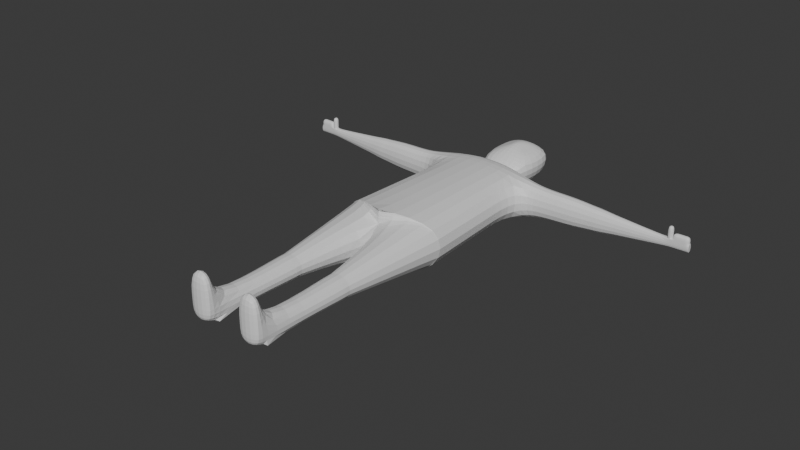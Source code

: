 # Source: placeholderguy.blend  (saved by Blender 5.3.31; exported with 4.5.12 LTS)
import bpy
from mathutils import Matrix  # noqa: F401  (used for matrix-valued properties, if any)

bpy.ops.wm.read_factory_settings(use_empty=True)
scene = bpy.context.scene
scene.name = 'Scene'

# ---- collections
col_collection = bpy.data.collections.new('Collection'); scene.collection.children.link(col_collection)

# ---- materials (node trees are filled in below, after node groups)
mat_material = bpy.data.materials.new('Material')
mat_material.alpha_threshold = 0.0
mat_material.use_backface_culling_lightprobe_volume = False
mat_material.roughness = 0.5
mat_material.line_color = (0.0, 0.0, 0.0, 1.0)

# ---- material node trees
mat_material.use_nodes = True; mat_material.node_tree.nodes.clear()
_N = mat_material.node_tree.nodes; _L = mat_material.node_tree.links
n0 = _N.new('ShaderNodeOutputMaterial'); n0.name = 'Material Output'; n0.location = (200, 100)
n1 = _N.new('ShaderNodeBsdfPrincipled'); n1.name = 'Principled BSDF'; n1.location = (-200, 100)
n1.inputs[10].default_value = 0.005
_L.new(n1.outputs[0], n0.inputs[0])
n0.is_active_output = True

# ---- world
world_world = bpy.data.worlds.new('World'); scene.world = world_world
world_world.use_nodes = True; world_world.node_tree.nodes.clear()
_N = world_world.node_tree.nodes; _L = world_world.node_tree.links
n0 = _N.new('ShaderNodeOutputWorld'); n0.name = 'World Output'; n0.location = (200, 100)
n1 = _N.new('ShaderNodeBackground'); n1.name = 'Background'; n1.location = (-200, 100)
n1.inputs[0].default_value = (0.05088, 0.05088, 0.05088, 1.0)
_L.new(n1.outputs[0], n0.inputs[0])
n0.is_active_output = True
world_world.color = (0.05088, 0.05088, 0.05088)
world_world.sun_shadow_jitter_overblur = 0.0

# ---- meshes
me_cube = bpy.data.meshes.new('Cube')
me_cube.from_pydata([(0.2598, 3.621, -0.1031), (1.0, -2.829, -0.2866), (0.2598, 3.621, 0.08743), (1.0, -2.829, 0.2709), (0.8851, 3.37, 0.2389), (0.8851, 3.37, -0.2545), (0.333, 3.808, 0.08078), (0.2598, 4.126, -0.1031), (0.5565, 4.219, 0.1627), (0.4342, 4.446, -0.167), (0.5565, 6.401, 0.1627), (0.4342, 6.149, -0.167), (0.2162, 6.584, 0.03796), (0.1687, 6.292, -0.06964), (0.1622, 4.992, 0.2328), (0.1622, 5.628, 0.2328), (0.9029, 2.257, -0.2595), (0.9029, 2.257, 0.2439), (1.276, 3.268, -0.1946), (1.276, 3.268, 0.179), (1.29, 2.426, -0.1984), (1.29, 2.426, 0.1827), (1.832, 3.316, -0.1946), (1.832, 3.316, 0.179), (1.846, 2.473, -0.1984), (1.846, 2.473, 0.1827), (3.631, 3.168, -0.06145), (3.631, 3.168, 0.04583), (3.635, 2.926, -0.06253), (3.635, 2.926, 0.04691), (4.025, 3.202, -0.06145), (4.025, 3.202, 0.04583), (4.028, 2.96, -0.06253), (4.028, 2.96, 0.04691), (4.025, 3.202, -0.06145), (4.025, 3.202, 0.04583), (4.028, 2.96, -0.06253), (4.028, 2.96, 0.04691), (3.631, 3.168, 0.04583), (3.635, 2.926, 0.04691), (4.025, 3.202, 0.04583), (4.028, 2.96, 0.04691), (3.729, 3.177, -0.06145), (3.733, 2.935, -0.06253), (3.733, 2.935, 0.04691), (3.729, 3.177, 0.04583), (3.733, 2.935, 0.04691), (3.729, 3.177, 0.04583), (3.631, 3.168, 0.04583), (3.635, 2.926, 0.04691), (3.729, 3.177, 0.04583), (3.733, 2.935, 0.04691), (4.025, 3.206, 0.1176), (4.028, 2.964, 0.1187), (3.733, 2.939, 0.1187), (3.729, 3.181, 0.1176), (3.631, 3.172, 0.1176), (3.635, 2.931, 0.1187), (3.729, 3.181, 0.1176), (3.733, 2.939, 0.1187), (3.631, 3.177, 0.1897), (3.634, 2.935, 0.1908), (3.729, 3.185, 0.1897), (3.733, 2.943, 0.1908), (2.738, 2.699, -0.1306), (2.738, 2.699, 0.115), (2.729, 3.242, -0.1282), (2.729, 3.242, 0.1126), (2.841, 2.725, -0.1228), (2.639, 2.674, -0.1381), (2.639, 2.674, 0.1225), (2.841, 2.725, 0.1071), (2.833, 3.234, -0.1205), (2.63, 3.25, -0.1356), (2.63, 3.25, 0.1199), (2.833, 3.234, 0.1049), (1.192e-07, -3.805, -0.3887), (1.192e-07, 3.37, 0.3125), (1.192e-07, -3.805, 0.3552), (1.192e-07, 3.37, -0.346), (1.192e-07, 3.621, 0.1103), (1.192e-07, 3.621, -0.1438), (1.192e-07, 3.808, 0.1015), (1.192e-07, 4.126, -0.1438), (1.192e-07, 4.219, 0.2108), (1.192e-07, 4.446, -0.2292), (1.192e-07, 6.401, 0.2108), (1.192e-07, 6.149, -0.2292), (1.192e-07, 6.584, 0.04432), (1.192e-07, 6.292, -0.09926), (1.192e-07, 4.992, 0.3043), (1.192e-07, 5.628, 0.3043), (1.192e-07, 2.257, -0.3526), (1.192e-07, 2.257, 0.3191), (0.3191, -11.14, 0.09302), (0.6809, -11.14, 0.09302), (0.6809, -11.14, -0.1086), (0.3191, -11.14, -0.1086), (0.746, -7.444, -0.145), (0.746, -7.444, 0.1294), (0.254, -7.444, 0.1294), (0.254, -7.444, -0.145), (0.254, -7.629, 0.1294), (0.254, -7.258, 0.1294), (0.746, -7.258, 0.1294), (0.746, -7.629, 0.1294), (0.746, -7.629, -0.145), (0.746, -7.258, -0.145), (0.254, -7.258, -0.145), (0.254, -7.629, -0.145), (0.6809, -11.14, -0.1086), (0.3191, -11.14, -0.1086), (0.2672, -11.69, 0.09302), (0.7328, -11.69, 0.09302), (0.7328, -11.69, -0.1086), (0.2672, -11.69, -0.1086), (0.3191, -11.14, 0.4557), (0.6809, -11.14, 0.4557), (0.2672, -11.69, 0.4557), (0.7328, -11.69, 0.4557), (1.0, -2.829, -0.2866), (1.0, -2.829, 0.2709), (1.192e-07, -3.805, -0.2866), (1.192e-07, -3.805, 0.2709), (1.0, -2.829, -0.2866), (1.0, -2.829, 0.2709), (1.192e-07, -3.805, -0.2866), (1.192e-07, -3.805, 0.2709), (1.192e-07, -3.805, 0.2709), (1.0, -2.829, 0.2709), (1.0, -2.829, -0.2866), (1.192e-07, -3.805, -0.2866), (0.254, -7.258, 0.1294), (0.254, -7.258, -0.145), (0.746, -7.258, -0.145), (0.746, -7.258, 0.1294), (0.9655, -1.022, -0.2769), (0.9374, 0.4507, -0.2691), (0.9655, -1.022, 0.2613), (0.9374, 0.4507, 0.2535), (1.192e-07, -1.518, 0.3416), (1.192e-07, -0.02955, 0.3327), (1.192e-07, -0.02951, -0.3662), (1.192e-07, -1.518, -0.3751), (2.26, 2.578, 0.1512), (2.26, 2.578, -0.1669), (2.249, 3.282, -0.1637), (2.249, 3.282, 0.1481), (2.378, 2.588, -0.1641), (2.367, 3.279, -0.161), (2.378, 2.588, 0.1485), (2.367, 3.279, 0.1454), (3.839, 3.186, -0.06145), (3.843, 2.944, 0.04691), (3.843, 2.944, 0.04691), (3.843, 2.944, -0.06253), (3.839, 3.186, 0.04583), (3.839, 3.186, 0.04583), (3.843, 2.948, 0.1187), (3.839, 3.19, 0.1176), (3.922, 3.193, -0.06145), (3.926, 2.951, 0.04691), (3.926, 2.951, 0.04691), (3.926, 2.955, 0.1187), (3.926, 2.951, -0.06253), (3.922, 3.193, 0.04583), (3.922, 3.193, 0.04583), (3.922, 3.197, 0.1176)], [], [(115, 114, 113, 112), (5, 4, 19, 18), (92, 79, 5, 16), (0, 2, 4, 5), (81, 0, 5, 79), (80, 2, 6, 82), (2, 0, 7, 6), (6, 7, 9, 8), (82, 6, 8, 84), (10, 11, 13, 12), (8, 9, 11, 10), (86, 10, 12, 88), (90, 14, 15, 91), (84, 8, 14, 90), (8, 10, 15, 14), (21, 20, 24, 25), (4, 17, 21, 19), (16, 5, 18, 20), (17, 16, 20, 21), (20, 18, 22, 24), (19, 21, 25, 23), (18, 19, 23, 22), (164, 160, 30, 32), (71, 75, 67, 65), (68, 71, 65, 64), (31, 33, 37, 35), (33, 31, 40, 41), (160, 165, 31, 30), (161, 164, 32, 33), (36, 34, 35, 37), (30, 31, 35, 34), (33, 32, 36, 37), (32, 30, 34, 36), (162, 41, 53, 163), (45, 27, 38, 47), (27, 29, 39, 38), (161, 33, 41, 162), (29, 44, 46, 39), (156, 45, 47, 157), (38, 39, 49, 48), (29, 28, 43, 44), (26, 27, 45, 42), (28, 26, 42, 43), (50, 48, 56, 58), (46, 47, 50, 51), (47, 38, 48, 50), (39, 46, 51, 49), (167, 163, 53, 52), (56, 57, 61, 60), (157, 47, 55, 159), (49, 51, 59, 57), (48, 49, 57, 56), (47, 46, 54, 55), (51, 50, 58, 59), (41, 40, 52, 53), (60, 61, 63, 62), (59, 58, 62, 63), (58, 56, 60, 62), (57, 59, 63, 61), (75, 72, 66, 67), (72, 68, 64, 66), (67, 66, 73, 74), (65, 67, 74, 70), (66, 64, 69, 73), (64, 65, 70, 69), (68, 72, 26, 28), (150, 148, 69, 70), (71, 68, 28, 29), (148, 149, 73, 69), (75, 71, 29, 27), (151, 150, 70, 74), (72, 75, 27, 26), (149, 151, 74, 73), (11, 87, 89, 13), (13, 89, 88, 12), (10, 86, 91, 15), (9, 85, 87, 11), (0, 81, 83, 7), (7, 83, 85, 9), (2, 80, 77, 4), (17, 4, 77, 93), (97, 96, 114, 115), (106, 109, 101, 98), (94, 97, 115, 112), (97, 96, 110, 111), (109, 102, 100, 101), (105, 106, 98, 99), (102, 105, 99, 100), (94, 112, 118, 116), (101, 100, 103, 108), (99, 98, 107, 104), (98, 101, 108, 107), (100, 99, 104, 103), (102, 109, 97, 94), (1, 3, 129, 130), (105, 102, 94, 95), (76, 1, 130, 131), (106, 105, 95, 96), (3, 78, 128, 129), (108, 103, 132, 133), (109, 106, 96, 97), (96, 95, 113, 114), (117, 116, 118, 119), (112, 113, 119, 118), (95, 94, 116, 117), (113, 95, 117, 119), (78, 3, 121, 123), (1, 76, 122, 120), (3, 1, 120, 121), (76, 78, 123, 122), (122, 123, 127, 126), (121, 120, 124, 125), (120, 122, 126, 124), (123, 121, 125, 127), (129, 128, 132, 135), (128, 131, 133, 132), (130, 129, 135, 134), (131, 130, 134, 133), (78, 76, 131, 128), (103, 104, 135, 132), (107, 108, 133, 134), (104, 107, 134, 135), (139, 141, 140, 138), (137, 139, 138, 136), (142, 137, 136, 143), (76, 143, 136, 1), (137, 16, 17, 139), (1, 136, 138, 3), (142, 92, 16, 137), (139, 17, 93, 141), (3, 138, 140, 78), (22, 23, 147, 146), (23, 25, 144, 147), (24, 22, 146, 145), (25, 24, 145, 144), (146, 147, 151, 149), (147, 144, 150, 151), (145, 146, 149, 148), (144, 145, 148, 150), (166, 157, 159, 167), (55, 54, 158, 159), (165, 156, 157, 166), (44, 153, 154, 46), (46, 154, 158, 54), (44, 43, 155, 153), (42, 45, 156, 152), (43, 42, 152, 155), (31, 165, 166, 40), (40, 166, 167, 52), (159, 158, 163, 167), (153, 161, 162, 154), (154, 162, 163, 158), (153, 155, 164, 161), (152, 156, 165, 160), (155, 152, 160, 164)])
_uv = me_cube.uv_layers.new(name='UVMap')
_uv.uv.foreach_set('vector', [0.25, 0.5, 0.375, 0.5, 0.375, 0.75, 0.25, 0.75, 0.625, 0.5, 0.625, 0.75, 0.625, 0.75, 0.625, 0.5, 0.5862, 0.375, 0.625, 0.375, 0.625, 0.5, 0.5862, 0.5, 0.6454, 0.5204, 0.6454, 0.7296, 0.625, 0.75, 0.625, 0.5, 0.75, 0.5204, 0.6454, 0.5204, 0.625, 0.5, 0.75, 0.5, 0.75, 0.7296, 0.6454, 0.7296, 0.6454, 0.7296, 0.75, 0.7296, 0.6454, 0.7296, 0.6454, 0.5204, 0.6454, 0.5204, 0.6454, 0.7296, 0.6454, 0.7296, 0.6454, 0.5204, 0.6454, 0.5204, 0.6454, 0.7296, 0.75, 0.7296, 0.6454, 0.7296, 0.6454, 0.7296, 0.75, 0.7296, 0.6454, 0.7296, 0.6454, 0.5204, 0.6454, 0.5204, 0.6454, 0.7296, 0.6454, 0.7296, 0.6454, 0.5204, 0.6454, 0.5204, 0.6454, 0.7296, 0.75, 0.7296, 0.6454, 0.7296, 0.6454, 0.7296, 0.75, 0.7296, 0.75, 0.7296, 0.6454, 0.7296, 0.6454, 0.7296, 0.75, 0.7296, 0.75, 0.7296, 0.6454, 0.7296, 0.6454, 0.7296, 0.75, 0.7296, 0.6454, 0.7296, 0.6454, 0.7296, 0.6454, 0.7296, 0.6454, 0.7296, 0.5862, 0.75, 0.5862, 0.5, 0.5862, 0.5, 0.5862, 0.75, 0.625, 0.75, 0.5862, 0.75, 0.5862, 0.75, 0.625, 0.75, 0.5862, 0.5, 0.625, 0.5, 0.625, 0.5, 0.5862, 0.5, 0.5862, 0.75, 0.5862, 0.5, 0.5862, 0.5, 0.5862, 0.75, 0.5862, 0.5, 0.625, 0.5, 0.625, 0.5, 0.5862, 0.5, 0.625, 0.75, 0.5862, 0.75, 0.5862, 0.75, 0.625, 0.75, 0.625, 0.5, 0.625, 0.75, 0.625, 0.75, 0.625, 0.5, 0.5862, 0.5, 0.625, 0.5, 0.625, 0.5, 0.5862, 0.5, 0.5862, 0.75, 0.625, 0.75, 0.625, 0.75, 0.5862, 0.75, 0.5862, 0.5, 0.5862, 0.75, 0.5862, 0.75, 0.5862, 0.5, 0.625, 0.75, 0.5862, 0.75, 0.5862, 0.75, 0.625, 0.75, 0.5862, 0.75, 0.625, 0.75, 0.625, 0.75, 0.5862, 0.75, 0.625, 0.5, 0.625, 0.75, 0.625, 0.75, 0.625, 0.5, 0.5862, 0.75, 0.5862, 0.5, 0.5862, 0.5, 0.5862, 0.75, 0.5862, 0.5, 0.625, 0.5, 0.625, 0.75, 0.5862, 0.75, 0.625, 0.5, 0.625, 0.75, 0.625, 0.75, 0.625, 0.5, 0.5862, 0.75, 0.5862, 0.5, 0.5862, 0.5, 0.5862, 0.75, 0.5862, 0.5, 0.625, 0.5, 0.625, 0.5, 0.5862, 0.5, 0.5862, 0.75, 0.5862, 0.75, 0.5862, 0.75, 0.5862, 0.75, 0.625, 0.75, 0.625, 0.75, 0.625, 0.75, 0.625, 0.75, 0.625, 0.75, 0.5862, 0.75, 0.5862, 0.75, 0.625, 0.75, 0.5862, 0.75, 0.5862, 0.75, 0.5862, 0.75, 0.5862, 0.75, 0.5862, 0.75, 0.5862, 0.75, 0.5862, 0.75, 0.5862, 0.75, 0.625, 0.75, 0.625, 0.75, 0.625, 0.75, 0.625, 0.75, 0.625, 0.75, 0.5862, 0.75, 0.5862, 0.75, 0.625, 0.75, 0.5862, 0.75, 0.5862, 0.5, 0.5862, 0.5, 0.5862, 0.75, 0.625, 0.5, 0.625, 0.75, 0.625, 0.75, 0.625, 0.5, 0.5862, 0.5, 0.625, 0.5, 0.625, 0.5, 0.5862, 0.5, 0.625, 0.75, 0.625, 0.75, 0.625, 0.75, 0.625, 0.75, 0.5862, 0.75, 0.625, 0.75, 0.625, 0.75, 0.5862, 0.75, 0.625, 0.75, 0.625, 0.75, 0.625, 0.75, 0.625, 0.75, 0.5862, 0.75, 0.5862, 0.75, 0.5862, 0.75, 0.5862, 0.75, 0.625, 0.75, 0.5862, 0.75, 0.5862, 0.75, 0.625, 0.75, 0.625, 0.75, 0.5862, 0.75, 0.5862, 0.75, 0.625, 0.75, 0.625, 0.75, 0.625, 0.75, 0.625, 0.75, 0.625, 0.75, 0.5862, 0.75, 0.5862, 0.75, 0.5862, 0.75, 0.5862, 0.75, 0.625, 0.75, 0.5862, 0.75, 0.5862, 0.75, 0.625, 0.75, 0.625, 0.75, 0.5862, 0.75, 0.5862, 0.75, 0.625, 0.75, 0.5862, 0.75, 0.625, 0.75, 0.625, 0.75, 0.5862, 0.75, 0.5862, 0.75, 0.625, 0.75, 0.625, 0.75, 0.5862, 0.75, 0.625, 0.75, 0.5862, 0.75, 0.5862, 0.75, 0.625, 0.75, 0.5862, 0.75, 0.625, 0.75, 0.625, 0.75, 0.5862, 0.75, 0.625, 0.75, 0.625, 0.75, 0.625, 0.75, 0.625, 0.75, 0.5862, 0.75, 0.5862, 0.75, 0.5862, 0.75, 0.5862, 0.75, 0.625, 0.75, 0.625, 0.5, 0.625, 0.5, 0.625, 0.75, 0.625, 0.5, 0.5862, 0.5, 0.5862, 0.5, 0.625, 0.5, 0.625, 0.75, 0.625, 0.5, 0.625, 0.5, 0.625, 0.75, 0.5862, 0.75, 0.625, 0.75, 0.625, 0.75, 0.5862, 0.75, 0.625, 0.5, 0.5862, 0.5, 0.5862, 0.5, 0.625, 0.5, 0.5862, 0.5, 0.5862, 0.75, 0.5862, 0.75, 0.5862, 0.5, 0.5862, 0.5, 0.625, 0.5, 0.625, 0.5, 0.5862, 0.5, 0.5862, 0.75, 0.5862, 0.5, 0.5862, 0.5, 0.5862, 0.75, 0.5862, 0.75, 0.5862, 0.5, 0.5862, 0.5, 0.5862, 0.75, 0.5862, 0.5, 0.625, 0.5, 0.625, 0.5, 0.5862, 0.5, 0.625, 0.75, 0.5862, 0.75, 0.5862, 0.75, 0.625, 0.75, 0.625, 0.75, 0.5862, 0.75, 0.5862, 0.75, 0.625, 0.75, 0.625, 0.5, 0.625, 0.75, 0.625, 0.75, 0.625, 0.5, 0.625, 0.5, 0.625, 0.75, 0.625, 0.75, 0.625, 0.5, 0.6454, 0.5204, 0.75, 0.5204, 0.75, 0.5204, 0.6454, 0.5204, 0.6454, 0.5204, 0.75, 0.5204, 0.75, 0.7296, 0.6454, 0.7296, 0.6454, 0.7296, 0.75, 0.7296, 0.75, 0.7296, 0.6454, 0.7296, 0.6454, 0.5204, 0.75, 0.5204, 0.75, 0.5204, 0.6454, 0.5204, 0.6454, 0.5204, 0.75, 0.5204, 0.75, 0.5204, 0.6454, 0.5204, 0.6454, 0.5204, 0.75, 0.5204, 0.75, 0.5204, 0.6454, 0.5204, 0.6454, 0.7296, 0.75, 0.7296, 0.75, 0.75, 0.625, 0.75, 0.5862, 0.75, 0.625, 0.75, 0.625, 0.875, 0.5862, 0.875, 0.375, 0.375, 0.375, 0.5, 0.375, 0.5, 0.375, 0.375, 0.375, 0.5, 0.375, 0.375, 0.375, 0.375, 0.375, 0.5, 0.25, 0.75, 0.25, 0.5, 0.25, 0.5, 0.25, 0.75, 0.25, 0.5, 0.375, 0.5, 0.375, 0.5, 0.25, 0.5, 0.25, 0.5, 0.25, 0.75, 0.25, 0.75, 0.25, 0.5, 0.375, 0.75, 0.375, 0.5, 0.375, 0.5, 0.375, 0.75, 0.375, 0.875, 0.375, 0.75, 0.375, 0.75, 0.375, 0.875, 0.25, 0.75, 0.25, 0.75, 0.25, 0.75, 0.25, 0.75, 0.25, 0.5, 0.25, 0.75, 0.25, 0.75, 0.25, 0.5, 0.375, 0.75, 0.375, 0.5, 0.375, 0.5, 0.375, 0.75, 0.375, 0.5, 0.375, 0.375, 0.375, 0.375, 0.375, 0.5, 0.375, 0.875, 0.375, 0.75, 0.375, 0.75, 0.375, 0.875, 0.25, 0.75, 0.25, 0.5, 0.25, 0.5, 0.25, 0.75, 0.375, 0.5, 0.375, 0.75, 0.375, 0.75, 0.375, 0.5, 0.375, 0.75, 0.375, 0.875, 0.375, 0.875, 0.375, 0.75, 0.375, 0.375, 0.375, 0.5, 0.375, 0.5, 0.375, 0.375, 0.375, 0.5, 0.375, 0.75, 0.375, 0.75, 0.375, 0.5, 0.375, 0.75, 0.375, 0.875, 0.375, 0.875, 0.375, 0.75, 0.25, 0.5, 0.25, 0.75, 0.25, 0.75, 0.25, 0.5, 0.375, 0.375, 0.375, 0.5, 0.375, 0.5, 0.375, 0.375, 0.375, 0.5, 0.375, 0.75, 0.375, 0.75, 0.375, 0.5, 0.375, 0.75, 0.375, 0.875, 0.375, 0.875, 0.375, 0.75, 0.25, 0.75, 0.375, 0.75, 0.375, 0.75, 0.25, 0.75, 0.375, 0.75, 0.375, 0.875, 0.375, 0.875, 0.375, 0.75, 0.375, 0.75, 0.375, 0.75, 0.375, 0.75, 0.375, 0.75, 0.375, 0.875, 0.375, 0.75, 0.375, 0.75, 0.375, 0.875, 0.375, 0.5, 0.375, 0.375, 0.375, 0.375, 0.375, 0.5, 0.375, 0.75, 0.375, 0.5, 0.375, 0.5, 0.375, 0.75, 0.25, 0.5, 0.25, 0.75, 0.25, 0.75, 0.25, 0.5, 0.25, 0.5, 0.25, 0.75, 0.25, 0.75, 0.25, 0.5, 0.375, 0.75, 0.375, 0.5, 0.375, 0.5, 0.375, 0.75, 0.375, 0.5, 0.375, 0.375, 0.375, 0.375, 0.375, 0.5, 0.375, 0.875, 0.375, 0.75, 0.375, 0.75, 0.375, 0.875, 0.375, 0.75, 0.375, 0.875, 0.375, 0.875, 0.375, 0.75, 0.25, 0.75, 0.25, 0.5, 0.25, 0.5, 0.25, 0.75, 0.375, 0.5, 0.375, 0.75, 0.375, 0.75, 0.375, 0.5, 0.375, 0.375, 0.375, 0.5, 0.375, 0.5, 0.375, 0.375, 0.25, 0.75, 0.25, 0.5, 0.25, 0.5, 0.25, 0.75, 0.375, 0.875, 0.375, 0.75, 0.375, 0.75, 0.375, 0.875, 0.375, 0.5, 0.375, 0.375, 0.375, 0.375, 0.375, 0.5, 0.375, 0.75, 0.375, 0.5, 0.375, 0.5, 0.375, 0.75, 0.5112, 0.75, 0.5065, 0.875, 0.4547, 0.875, 0.45, 0.75, 0.5112, 0.5, 0.5112, 0.75, 0.45, 0.75, 0.45, 0.5, 0.5065, 0.375, 0.5112, 0.5, 0.45, 0.5, 0.4547, 0.375, 0.375, 0.375, 0.4547, 0.375, 0.45, 0.5, 0.375, 0.5, 0.5112, 0.5, 0.5862, 0.5, 0.5862, 0.75, 0.5112, 0.75, 0.375, 0.5, 0.45, 0.5, 0.45, 0.75, 0.375, 0.75, 0.5065, 0.375, 0.5862, 0.375, 0.5862, 0.5, 0.5112, 0.5, 0.5112, 0.75, 0.5862, 0.75, 0.5862, 0.875, 0.5065, 0.875, 0.375, 0.75, 0.45, 0.75, 0.4547, 0.875, 0.375, 0.875, 0.625, 0.5, 0.625, 0.75, 0.625, 0.75, 0.625, 0.5, 0.625, 0.75, 0.5862, 0.75, 0.5862, 0.75, 0.625, 0.75, 0.5862, 0.5, 0.625, 0.5, 0.625, 0.5, 0.5862, 0.5, 0.5862, 0.75, 0.5862, 0.5, 0.5862, 0.5, 0.5862, 0.75, 0.625, 0.5, 0.625, 0.75, 0.625, 0.75, 0.625, 0.5, 0.625, 0.75, 0.5862, 0.75, 0.5862, 0.75, 0.625, 0.75, 0.5862, 0.5, 0.625, 0.5, 0.625, 0.5, 0.5862, 0.5, 0.5862, 0.75, 0.5862, 0.5, 0.5862, 0.5, 0.5862, 0.75, 0.625, 0.75, 0.625, 0.75, 0.625, 0.75, 0.625, 0.75, 0.625, 0.75, 0.5862, 0.75, 0.5862, 0.75, 0.625, 0.75, 0.625, 0.75, 0.625, 0.75, 0.625, 0.75, 0.625, 0.75, 0.5862, 0.75, 0.5862, 0.75, 0.5862, 0.75, 0.5862, 0.75, 0.5862, 0.75, 0.5862, 0.75, 0.5862, 0.75, 0.5862, 0.75, 0.5862, 0.75, 0.5862, 0.5, 0.5862, 0.5, 0.5862, 0.75, 0.625, 0.5, 0.625, 0.75, 0.625, 0.75, 0.625, 0.5, 0.5862, 0.5, 0.625, 0.5, 0.625, 0.5, 0.5862, 0.5, 0.625, 0.75, 0.625, 0.75, 0.625, 0.75, 0.625, 0.75, 0.625, 0.75, 0.625, 0.75, 0.625, 0.75, 0.625, 0.75, 0.625, 0.75, 0.5862, 0.75, 0.5862, 0.75, 0.625, 0.75, 0.5862, 0.75, 0.5862, 0.75, 0.5862, 0.75, 0.5862, 0.75, 0.5862, 0.75, 0.5862, 0.75, 0.5862, 0.75, 0.5862, 0.75, 0.5862, 0.75, 0.5862, 0.5, 0.5862, 0.5, 0.5862, 0.75, 0.625, 0.5, 0.625, 0.75, 0.625, 0.75, 0.625, 0.5, 0.5862, 0.5, 0.625, 0.5, 0.625, 0.5, 0.5862, 0.5])
me_cube.materials.append(mat_material)
me_cube.use_mirror_vertex_groups = False
me_cube.update()
arm_armature = bpy.data.armatures.new('Armature')  # bones are not reproduced

# ---- objects
ob_cube = bpy.data.objects.new('Cube', me_cube)
ob_armature = bpy.data.objects.new('Armature', arm_armature)

# ---- transforms, parenting, visibility, modifiers, constraints
ob_cube.location = (0.0, 0.0, 0.0)
ob_cube.scale = (0.5598, 0.2426, 0.8702)
ob_cube.lock_rotations_4d = False
ob_cube.empty_display_type = 'ARROWS'
ob_cube.show_wire = True
ob_cube.lineart.crease_threshold = 0.0
_m = ob_cube.modifiers.new('Mirror', 'MIRROR')
_m = ob_cube.modifiers.new('Subdivision', 'SUBSURF')
ob_armature.location = (-0.007411, -0.8546, -0.006063)
ob_armature.rotation_euler = (-1.571, 0.0, 0.0)
ob_armature.show_in_front = True

# ---- collection membership
col_collection.objects.link(ob_cube)
col_collection.objects.link(ob_armature)

# ---- scene / render settings (as saved in the file)
scene.frame_start = 1; scene.frame_end = 6; scene.frame_set(0)
scene.render.engine = 'BLENDER_EEVEE_NEXT'
scene.render.bake_bias = 0.0
scene.render.bake_samples = 0
scene.render.compositor_device = 'GPU'
scene.eevee.use_volume_custom_range = False
scene.eevee.fast_gi_thickness_near = 0.1
scene.eevee.fast_gi_thickness_far = 0.0
scene.eevee.ray_tracing_options.screen_trace_thickness = 0.1
bpy.context.view_layer.update()

# ---- added for rendering (the .blend has no active camera and no usable light): camera, sun
cam_auto = bpy.data.cameras.new('AutoCamera')
cam_auto.lens = 50.0
cam_auto.sensor_width = 36.0
cam_auto.clip_end = 1000.0
ob_auto_camera = bpy.data.objects.new('AutoCamera', cam_auto)
scene.collection.objects.link(ob_auto_camera)
ob_auto_camera.location = (5.89074, -7.68852, 4.74173)
ob_auto_camera.rotation_euler = (1.09748, -7.21219e-08, 0.694738)
scene.camera = ob_auto_camera
light_auto_sun = bpy.data.lights.new('AutoSun', 'SUN')
light_auto_sun.energy = 3.0
light_auto_sun.angle = 0.0523599
ob_auto_sun = bpy.data.objects.new('AutoSun', light_auto_sun)
scene.collection.objects.link(ob_auto_sun)
ob_auto_sun.rotation_euler = (0.872665, 0.174533, 0.523599)
bpy.context.view_layer.update()
